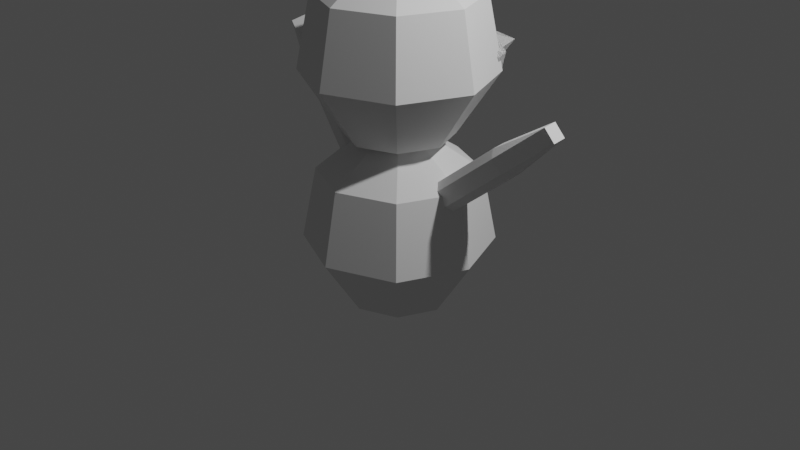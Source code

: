 # Source: snowman.blend  (saved by Blender 2.80.74; exported with 4.5.12 LTS)
import bpy
from mathutils import Matrix  # noqa: F401  (used for matrix-valued properties, if any)

bpy.ops.wm.read_factory_settings(use_empty=True)
scene = bpy.context.scene
scene.name = 'Scene'

# ---- collections
col_collection = bpy.data.collections.new('Collection'); scene.collection.children.link(col_collection)

# ---- world
world_world = bpy.data.worlds.new('World'); scene.world = world_world
world_world.use_nodes = True; world_world.node_tree.nodes.clear()
_N = world_world.node_tree.nodes; _L = world_world.node_tree.links
n0 = _N.new('ShaderNodeOutputWorld'); n0.name = 'World Output'; n0.location = (300, 300)
n1 = _N.new('ShaderNodeBackground'); n1.name = 'Background'; n1.location = (10, 300)
n1.inputs[0].default_value = (0.05088, 0.05088, 0.05088, 1.0)
_L.new(n1.outputs[0], n0.inputs[0])
n0.is_active_output = True
world_world.color = (0.05088, 0.05088, 0.05088)
world_world.use_sun_shadow = False
world_world.sun_shadow_jitter_overblur = 0.0

# ---- cameras
cam_camera = bpy.data.cameras.new('Camera')
cam_camera.clip_end = 100.0
cam_camera.ortho_scale = 7.314

# ---- lights
light_light = bpy.data.lights.new('Light', 'POINT')
light_light.transmission_factor = 0.0
light_light.energy = 1000.0
light_light.shadow_soft_size = 0.1
light_light.shadow_maximum_resolution = 0.006
light_light.use_absolute_resolution = True

# ---- meshes
me_sphere = bpy.data.meshes.new('Sphere')
me_sphere.from_pydata([(0.0, 0.1951, 0.9808), (0.0, 0.8315, 0.5556), (0.0, 0.9808, -0.1951), (0.0, 0.5556, -0.8315), (0.1379, 0.1379, 0.9808), (0.5879, 0.5879, 0.5556), (0.6935, 0.6935, -0.1951), (0.3928, 0.3928, -0.8315), (0.1951, -3.266e-07, 0.9808), (0.8315, -3.341e-07, 0.5556), (0.9808, -3.937e-07, -0.1951), (0.5556, -3.415e-07, -0.8315), (0.1379, -0.138, 0.9808), (0.5879, -0.5879, 0.5556), (0.6935, -0.6935, -0.1951), (0.3928, -0.3928, -0.8315), (0.0, -3.258e-07, -1.0), (-7.212e-09, -0.1951, 0.9808), (-8.544e-08, -0.8315, 0.5556), (-8.544e-08, -0.9808, -0.1951), (-1.094e-08, -0.5556, -0.8315), (-2.304e-07, -5.562e-07, 1.0), (-0.1379, -0.138, 0.9808), (-0.5879, -0.5879, 0.5556), (-0.6935, -0.6935, -0.1951), (-0.3928, -0.3928, -0.8315), (-0.1951, -3.117e-07, 0.9808), (-0.8315, -1.404e-07, 0.5556), (-0.9808, -9.567e-08, -0.1951), (-0.5556, -2.596e-07, -0.8315), (-0.1379, 0.1379, 0.9808), (-0.5879, 0.5879, 0.5556), (-0.6935, 0.6935, -0.1951), (-0.3928, 0.3928, -0.8315)], [], [(11, 7, 6, 10), (6, 2, 1, 5), (18, 13, 12, 17), (5, 1, 0, 4), (7, 11, 16), (14, 10, 9, 13), (27, 23, 22, 26), (13, 9, 8, 12), (11, 15, 16), (8, 21, 12), (20, 15, 14, 19), (31, 27, 26, 30), (19, 14, 13, 18), (15, 20, 16), (12, 21, 17), (33, 3, 16), (24, 19, 18, 23), (25, 20, 19, 24), (20, 25, 16), (17, 21, 22), (28, 24, 23, 27), (29, 25, 24, 28), (25, 29, 16), (22, 21, 26), (32, 28, 27, 31), (33, 29, 28, 32), (29, 33, 16), (26, 21, 30), (33, 32, 2, 3), (30, 21, 0), (0, 21, 4), (10, 6, 5, 9), (9, 5, 4, 8), (4, 21, 8), (30, 0, 1, 31), (3, 2, 6, 7), (15, 11, 10, 14), (3, 7, 16), (23, 18, 17, 22), (31, 1, 2, 32)])
_uv = me_sphere.uv_layers.new(name='UVMap')
_uv.uv.foreach_set('vector', [0.5, 0.1875, 0.625, 0.1875, 0.625, 0.4375, 0.5, 0.4375, 0.625, 0.4375, 0.75, 0.4375, 0.75, 0.6875, 0.625, 0.6875, 0.25, 0.6875, 0.375, 0.6875, 0.375, 0.9375, 0.25, 0.9375, 0.625, 0.6875, 0.75, 0.6875, 0.75, 0.9375, 0.625, 0.9375, 0.625, 0.1875, 0.5, 0.1875, 0.6719, 0.0, 0.375, 0.4375, 0.5, 0.4375, 0.5, 0.6875, 0.375, 0.6875, 1.0, 0.6875, 0.125, 0.6875, 0.125, 0.9375, 1.0, 0.9375, 0.375, 0.6875, 0.5, 0.6875, 0.5, 0.9375, 0.375, 0.9375, 0.5, 0.1875, 0.375, 0.1875, 0.5469, 0.0, 0.5, 0.9375, 0.3906, 1.0, 0.375, 0.9375, 0.25, 0.1875, 0.375, 0.1875, 0.375, 0.4375, 0.25, 0.4375, 0.875, 0.6875, 0.0, 0.6875, 1.0, 0.9375, 0.875, 0.9375, 0.25, 0.4375, 0.375, 0.4375, 0.375, 0.6875, 0.25, 0.6875, 0.375, 0.1875, 0.25, 0.1875, 0.4219, 0.0, 0.375, 0.9375, 0.2656, 1.0, 0.25, 0.9375, 0.875, 0.1875, 0.75, 0.1875, 0.9219, 0.0, 0.125, 0.4375, 0.25, 0.4375, 0.25, 0.6875, 0.125, 0.6875, 0.125, 0.1875, 0.25, 0.1875, 0.25, 0.4375, 0.125, 0.4375, 0.25, 0.1875, 0.125, 0.1875, 0.2969, 0.0, 0.25, 0.9375, 0.1406, 1.0, 0.125, 0.9375, 1.0, 0.4375, 0.125, 0.4375, 0.125, 0.6875, 1.0, 0.6875, 1.0, 0.1875, 0.125, 0.1875, 0.125, 0.4375, 1.0, 0.4375, 0.125, 0.1875, 1.0, 0.1875, 0.1719, 0.0, 0.125, 0.9375, 0.01563, 1.0, 1.0, 0.9375, 0.875, 0.4375, 0.0, 0.4375, 0.0, 0.6875, 0.875, 0.6875, 0.875, 0.1875, 5.96e-08, 0.1875, 0.0, 0.4375, 0.875, 0.4375, 1.0, 0.1875, 0.875, 0.1875, 0.04688, 0.0, 1.0, 0.9375, 0.8906, 1.0, 0.875, 0.9375, 0.875, 0.1875, 0.875, 0.4375, 0.75, 0.4375, 0.75, 0.1875, 0.875, 0.9375, 0.7656, 1.0, 0.75, 0.9375, 0.75, 0.9375, 0.6406, 1.0, 0.625, 0.9375, 0.5, 0.4375, 0.625, 0.4375, 0.625, 0.6875, 0.5, 0.6875, 0.5, 0.6875, 0.625, 0.6875, 0.625, 0.9375, 0.5, 0.9375, 0.625, 0.9375, 0.5156, 1.0, 0.5, 0.9375, 0.875, 0.9375, 0.75, 0.9375, 0.75, 0.6875, 0.875, 0.6875, 0.75, 0.1875, 0.75, 0.4375, 0.625, 0.4375, 0.625, 0.1875, 0.375, 0.1875, 0.5, 0.1875, 0.5, 0.4375, 0.375, 0.4375, 0.75, 0.1875, 0.625, 0.1875, 0.7969, 0.0, 0.125, 0.6875, 0.25, 0.6875, 0.25, 0.9375, 0.125, 0.9375, 0.875, 0.6875, 0.75, 0.6875, 0.75, 0.4375, 0.875, 0.4375])
me_sphere.use_remesh_preserve_volume = False
me_sphere.use_remesh_preserve_attributes = False
me_sphere.use_mirror_vertex_groups = False
me_sphere.update()
me_sphere_001 = bpy.data.meshes.new('Sphere.001')
me_sphere_001.from_pydata([(0.0, 0.1951, 0.9808), (0.0, 0.8315, 0.5556), (0.0, 0.9808, -0.1951), (0.0, 0.5556, -0.8315), (0.1379, 0.1379, 0.9808), (0.5879, 0.5879, 0.5556), (0.6935, 0.6935, -0.1951), (0.3928, 0.3928, -0.8315), (0.1951, -3.266e-07, 0.9808), (0.8315, -3.341e-07, 0.5556), (0.9808, -3.937e-07, -0.1951), (0.5556, -3.415e-07, -0.8315), (0.1379, -0.138, 0.9808), (0.5879, -0.5879, 0.5556), (0.6935, -0.6935, -0.1951), (0.3928, -0.3928, -0.8315), (0.0, -3.258e-07, -1.0), (-7.212e-09, -0.1951, 0.9808), (-8.544e-08, -0.8315, 0.5556), (-8.544e-08, -0.9808, -0.1951), (-1.094e-08, -0.5556, -0.8315), (-2.304e-07, -5.562e-07, 1.0), (-0.1379, -0.138, 0.9808), (-0.5879, -0.5879, 0.5556), (-0.6935, -0.6935, -0.1951), (-0.3928, -0.3928, -0.8315), (-0.1951, -3.117e-07, 0.9808), (-0.8315, -1.404e-07, 0.5556), (-0.9808, -9.567e-08, -0.1951), (-0.5556, -2.596e-07, -0.8315), (-0.1379, 0.1379, 0.9808), (-0.5879, 0.5879, 0.5556), (-0.6935, 0.6935, -0.1951), (-0.3928, 0.3928, -0.8315)], [], [(11, 7, 6, 10), (6, 2, 1, 5), (18, 13, 12, 17), (5, 1, 0, 4), (7, 11, 16), (14, 10, 9, 13), (27, 23, 22, 26), (13, 9, 8, 12), (11, 15, 16), (8, 21, 12), (20, 15, 14, 19), (31, 27, 26, 30), (19, 14, 13, 18), (15, 20, 16), (12, 21, 17), (33, 3, 16), (24, 19, 18, 23), (25, 20, 19, 24), (20, 25, 16), (17, 21, 22), (28, 24, 23, 27), (29, 25, 24, 28), (25, 29, 16), (22, 21, 26), (32, 28, 27, 31), (33, 29, 28, 32), (29, 33, 16), (26, 21, 30), (33, 32, 2, 3), (30, 21, 0), (0, 21, 4), (10, 6, 5, 9), (9, 5, 4, 8), (4, 21, 8), (30, 0, 1, 31), (3, 2, 6, 7), (15, 11, 10, 14), (3, 7, 16), (23, 18, 17, 22), (31, 1, 2, 32)])
_uv = me_sphere_001.uv_layers.new(name='UVMap')
_uv.uv.foreach_set('vector', [0.5, 0.1875, 0.625, 0.1875, 0.625, 0.4375, 0.5, 0.4375, 0.625, 0.4375, 0.75, 0.4375, 0.75, 0.6875, 0.625, 0.6875, 0.25, 0.6875, 0.375, 0.6875, 0.375, 0.9375, 0.25, 0.9375, 0.625, 0.6875, 0.75, 0.6875, 0.75, 0.9375, 0.625, 0.9375, 0.625, 0.1875, 0.5, 0.1875, 0.6719, 0.0, 0.375, 0.4375, 0.5, 0.4375, 0.5, 0.6875, 0.375, 0.6875, 1.0, 0.6875, 0.125, 0.6875, 0.125, 0.9375, 1.0, 0.9375, 0.375, 0.6875, 0.5, 0.6875, 0.5, 0.9375, 0.375, 0.9375, 0.5, 0.1875, 0.375, 0.1875, 0.5469, 0.0, 0.5, 0.9375, 0.3906, 1.0, 0.375, 0.9375, 0.25, 0.1875, 0.375, 0.1875, 0.375, 0.4375, 0.25, 0.4375, 0.875, 0.6875, 0.0, 0.6875, 1.0, 0.9375, 0.875, 0.9375, 0.25, 0.4375, 0.375, 0.4375, 0.375, 0.6875, 0.25, 0.6875, 0.375, 0.1875, 0.25, 0.1875, 0.4219, 0.0, 0.375, 0.9375, 0.2656, 1.0, 0.25, 0.9375, 0.875, 0.1875, 0.75, 0.1875, 0.9219, 0.0, 0.125, 0.4375, 0.25, 0.4375, 0.25, 0.6875, 0.125, 0.6875, 0.125, 0.1875, 0.25, 0.1875, 0.25, 0.4375, 0.125, 0.4375, 0.25, 0.1875, 0.125, 0.1875, 0.2969, 0.0, 0.25, 0.9375, 0.1406, 1.0, 0.125, 0.9375, 1.0, 0.4375, 0.125, 0.4375, 0.125, 0.6875, 1.0, 0.6875, 1.0, 0.1875, 0.125, 0.1875, 0.125, 0.4375, 1.0, 0.4375, 0.125, 0.1875, 1.0, 0.1875, 0.1719, 0.0, 0.125, 0.9375, 0.01563, 1.0, 1.0, 0.9375, 0.875, 0.4375, 0.0, 0.4375, 0.0, 0.6875, 0.875, 0.6875, 0.875, 0.1875, 5.96e-08, 0.1875, 0.0, 0.4375, 0.875, 0.4375, 1.0, 0.1875, 0.875, 0.1875, 0.04688, 0.0, 1.0, 0.9375, 0.8906, 1.0, 0.875, 0.9375, 0.875, 0.1875, 0.875, 0.4375, 0.75, 0.4375, 0.75, 0.1875, 0.875, 0.9375, 0.7656, 1.0, 0.75, 0.9375, 0.75, 0.9375, 0.6406, 1.0, 0.625, 0.9375, 0.5, 0.4375, 0.625, 0.4375, 0.625, 0.6875, 0.5, 0.6875, 0.5, 0.6875, 0.625, 0.6875, 0.625, 0.9375, 0.5, 0.9375, 0.625, 0.9375, 0.5156, 1.0, 0.5, 0.9375, 0.875, 0.9375, 0.75, 0.9375, 0.75, 0.6875, 0.875, 0.6875, 0.75, 0.1875, 0.75, 0.4375, 0.625, 0.4375, 0.625, 0.1875, 0.375, 0.1875, 0.5, 0.1875, 0.5, 0.4375, 0.375, 0.4375, 0.75, 0.1875, 0.625, 0.1875, 0.7969, 0.0, 0.125, 0.6875, 0.25, 0.6875, 0.25, 0.9375, 0.125, 0.9375, 0.875, 0.6875, 0.75, 0.6875, 0.75, 0.4375, 0.875, 0.4375])
me_sphere_001.use_remesh_preserve_volume = False
me_sphere_001.use_remesh_preserve_attributes = False
me_sphere_001.use_mirror_vertex_groups = False
me_sphere_001.update()
me_cone = bpy.data.meshes.new('Cone')
me_cone.from_pydata([(5.96e-08, 0.4382, -0.09739), (0.3099, 0.3099, -0.09739), (0.4382, -7.451e-08, -0.09739), (0.3099, -0.3099, -0.09739), (-5.96e-08, -0.4382, -0.09739), (-0.3099, -0.3099, -0.09739), (1.192e-07, -1.192e-07, 0.7791), (-0.4382, 3.129e-07, -0.09739), (-0.3099, 0.3099, -0.09739), (5.96e-08, 0.4382, -0.09739), (0.3099, 0.3099, -0.09739), (1.192e-07, -1.192e-07, 0.7791), (-0.3099, 0.3099, -0.09739), (-0.3099, -0.3099, -0.09739), (0.4382, -7.451e-08, -0.09739), (-0.4382, 3.129e-07, -0.09739), (-5.96e-08, -0.4382, -0.09739), (0.3099, -0.3099, -0.09739)], [], [(6, 4, 5), (0, 8, 7, 5, 4, 3, 2, 1), (6, 7, 8), (3, 4, 6), (6, 5, 7), (2, 3, 6), (6, 8, 0), (1, 6, 0), (1, 2, 6), (11, 13, 16), (9, 10, 14, 17, 16, 13, 15, 12), (11, 12, 15), (17, 11, 16), (11, 15, 13), (14, 11, 17), (11, 9, 12), (10, 9, 11), (10, 11, 14)])
_uv = me_cone.uv_layers.new(name='UVMap')
_uv.uv.foreach_set('vector', [0.25, 0.25, 0.25, 0.01, 0.08029, 0.08029, 0.75, 0.49, 0.5803, 0.4197, 0.51, 0.25, 0.5803, 0.08029, 0.75, 0.01, 0.9197, 0.08029, 0.99, 0.25, 0.9197, 0.4197, 0.25, 0.25, 0.01, 0.25, 0.08029, 0.4197, 0.4197, 0.08029, 0.75, 0.01, 0.25, 0.25, 0.25, 0.25, 0.08029, 0.08029, 0.51, 0.25, 0.49, 0.25, 0.9197, 0.08029, 0.25, 0.25, 0.25, 0.25, 0.08029, 0.4197, 0.25, 0.49, 0.9197, 0.4197, 0.25, 0.25, 0.25, 0.49, 0.4197, 0.4197, 0.99, 0.25, 0.25, 0.25, 0.25, 0.25, 0.08029, 0.08029, 0.25, 0.01, 0.75, 0.49, 0.9197, 0.4197, 0.99, 0.25, 0.9197, 0.08029, 0.75, 0.01, 0.5803, 0.08029, 0.51, 0.25, 0.5803, 0.4197, 0.25, 0.25, 0.08029, 0.4197, 0.01, 0.25, 0.4197, 0.08029, 0.25, 0.25, 0.75, 0.01, 0.25, 0.25, 0.51, 0.25, 0.08029, 0.08029, 0.49, 0.25, 0.25, 0.25, 0.9197, 0.08029, 0.25, 0.25, 0.25, 0.49, 0.08029, 0.4197, 0.9197, 0.4197, 0.25, 0.49, 0.25, 0.25, 0.4197, 0.4197, 0.25, 0.25, 0.99, 0.25])
me_cone.use_remesh_preserve_volume = False
me_cone.use_remesh_preserve_attributes = False
me_cone.use_mirror_vertex_groups = False
me_cone.update()
me_sphere_002 = bpy.data.meshes.new('Sphere.002')
me_sphere_002.from_pydata([(0.0, -0.04765, -0.09029), (0.0, -0.2031, 0.01356), (0.0, -0.2395, 0.1969), (0.0, -0.1357, 0.3523), (0.0, -0.2031, 0.01356), (0.1694, -0.1694, 0.1969), (0.1357, -2.638e-07, 0.3523), (5.627e-08, -1.913e-07, -0.09498), (-0.03369, -0.03369, -0.09029), (-0.1436, -0.1436, 0.01356), (-0.1694, -0.1694, 0.1969), (-0.09594, -0.09595, 0.3523), (0.03369, -0.03369, -0.09029), (0.1436, -0.1436, 0.01356), (0.2395, -3.038e-07, 0.1969), (0.09594, 0.09594, 0.3523), (-0.04765, -2.474e-07, -0.09029), (-0.2031, -2.456e-07, 0.01356), (-0.2395, -2.31e-07, 0.1969), (-0.1357, -2.438e-07, 0.3523), (0.04765, -2.51e-07, -0.09029), (0.2031, -2.929e-07, 0.01356), (0.1694, 0.1694, 0.1969), (2.671e-09, 0.1357, 0.3523), (-0.03369, 0.03369, -0.09029), (-0.1436, 0.1436, 0.01356), (-0.1694, 0.1694, 0.1969), (-0.09594, 0.09594, 0.3523), (0.0, -2.476e-07, 0.3935), (0.03369, 0.03369, -0.09029), (0.1436, 0.1436, 0.01356), (2.087e-08, 0.2395, 0.1969), (-0.09594, 0.09594, 0.3523), (1.761e-09, 0.04765, -0.09029), (2.087e-08, 0.2031, 0.01356), (2.087e-08, 0.2395, 0.1969), (2.671e-09, 0.1357, 0.3523), (1.761e-09, 0.04765, -0.09029), (2.087e-08, 0.2031, 0.01356), (-0.1694, 0.1694, 0.1969), (-0.1357, -2.438e-07, 0.3523), (5.627e-08, -1.913e-07, -0.09498), (0.03369, 0.03369, -0.09029), (0.1436, 0.1436, 0.01356), (0.1694, 0.1694, 0.1969), (0.09594, 0.09594, 0.3523), (-0.03369, 0.03369, -0.09029), (-0.1436, 0.1436, 0.01356), (-0.04765, -2.474e-07, -0.09029), (-0.2031, -2.456e-07, 0.01356), (0.04765, -2.51e-07, -0.09029), (0.2031, -2.929e-07, 0.01356), (0.2395, -3.038e-07, 0.1969), (0.1357, -2.638e-07, 0.3523), (0.0, -0.04765, -0.09029), (-0.03369, -0.03369, -0.09029), (-0.2395, -2.31e-07, 0.1969), (-0.1694, -0.1694, 0.1969), (0.03369, -0.03369, -0.09029), (0.1436, -0.1436, 0.01356), (0.1694, -0.1694, 0.1969), (0.09594, -0.09594, 0.3523), (-0.09594, -0.09595, 0.3523), (0.0, -2.476e-07, 0.3935), (0.0, -0.1357, 0.3523), (0.0, -0.2395, 0.1969), (-0.1436, -0.1436, 0.01356), (0.09594, -0.09594, 0.3523)], [], [(10, 9, 1, 2), (34, 33, 24, 25), (9, 8, 0, 1), (12, 7, 54), (62, 40, 63), (19, 18, 10, 11), (20, 7, 12), (54, 7, 55), (66, 4, 54, 55), (11, 28, 19), (6, 67, 63), (51, 50, 42, 43), (26, 25, 17, 18), (25, 24, 16, 17), (5, 14, 21, 13), (19, 28, 27), (67, 6, 14, 5), (16, 24, 41), (29, 7, 20), (35, 34, 25, 26), (36, 35, 26, 27), (59, 58, 50, 51), (15, 6, 63), (27, 28, 36), (6, 15, 22, 14), (24, 33, 41), (14, 22, 30, 21), (45, 44, 35, 36), (44, 43, 34, 35), (61, 28, 3), (37, 7, 29), (36, 28, 45), (33, 42, 41), (23, 15, 63), (67, 64, 63), (52, 51, 43, 44), (53, 52, 44, 45), (39, 56, 49, 47), (22, 31, 38, 30), (45, 28, 53), (42, 50, 41), (15, 23, 31, 22), (46, 7, 37), (61, 60, 52, 53), (38, 47, 46, 37), (60, 59, 51, 52), (53, 28, 61), (32, 23, 63), (50, 58, 41), (13, 21, 20, 12), (23, 32, 39, 31), (61, 3, 2, 60), (31, 39, 47, 38), (57, 65, 4, 66), (64, 62, 63), (48, 7, 46), (47, 49, 48, 46), (12, 54, 4, 13), (32, 40, 56, 39), (58, 0, 41), (0, 8, 41), (55, 7, 48), (21, 30, 29, 20), (13, 4, 65, 5), (40, 32, 63), (40, 62, 57, 56), (18, 17, 9, 10), (56, 57, 66, 49), (17, 16, 8, 9), (49, 66, 55, 48), (67, 5, 65, 64), (30, 38, 37, 29), (8, 16, 41), (58, 59, 1, 0), (3, 11, 10, 2), (27, 26, 18, 19), (43, 42, 33, 34), (59, 60, 2, 1), (3, 28, 11), (64, 65, 57, 62)])
_uv = me_sphere_002.uv_layers.new(name='UVMap')
_uv.uv.foreach_set('vector', [0.625, 0.4375, 0.625, 0.6875, 0.75, 0.6875, 0.75, 0.4375, 0.25, 0.6875, 0.25, 0.9375, 0.375, 0.9375, 0.375, 0.6875, 0.625, 0.6875, 0.625, 0.9375, 0.75, 0.9375, 0.75, 0.6875, 0.875, 0.9375, 0.7656, 1.0, 0.75, 0.9375, 0.625, 0.1875, 0.5, 0.1875, 0.6719, 0.0, 0.5, 0.1875, 0.5, 0.4375, 0.625, 0.4375, 0.625, 0.1875, 1.0, 0.9375, 0.8906, 1.0, 0.875, 0.9375, 0.75, 0.9375, 0.6406, 1.0, 0.625, 0.9375, 0.625, 0.6875, 0.75, 0.6875, 0.75, 0.9375, 0.625, 0.9375, 0.625, 0.1875, 0.6719, 0.0, 0.5, 0.1875, 1.0, 0.1875, 0.875, 0.1875, 0.04688, 0.0, 1.0, 0.6875, 1.0, 0.9375, 0.125, 0.9375, 0.125, 0.6875, 0.375, 0.4375, 0.375, 0.6875, 0.5, 0.6875, 0.5, 0.4375, 0.375, 0.6875, 0.375, 0.9375, 0.5, 0.9375, 0.5, 0.6875, 0.875, 0.4375, 0.0, 0.4375, 0.0, 0.6875, 0.875, 0.6875, 0.5, 0.1875, 0.5469, 0.0, 0.375, 0.1875, 0.875, 0.1875, 5.96e-08, 0.1875, 0.0, 0.4375, 0.875, 0.4375, 0.5, 0.9375, 0.375, 0.9375, 0.3906, 1.0, 0.125, 0.9375, 0.01563, 1.0, 1.0, 0.9375, 0.25, 0.4375, 0.25, 0.6875, 0.375, 0.6875, 0.375, 0.4375, 0.25, 0.1875, 0.25, 0.4375, 0.375, 0.4375, 0.375, 0.1875, 0.875, 0.6875, 0.875, 0.9375, 1.0, 0.9375, 0.0, 0.6875, 0.125, 0.1875, 1.0, 0.1875, 0.1719, 0.0, 0.375, 0.1875, 0.4219, 0.0, 0.25, 0.1875, 1.0, 0.1875, 0.125, 0.1875, 0.125, 0.4375, 1.0, 0.4375, 0.375, 0.9375, 0.25, 0.9375, 0.2656, 1.0, 1.0, 0.4375, 0.125, 0.4375, 0.125, 0.6875, 1.0, 0.6875, 0.125, 0.1875, 0.125, 0.4375, 0.25, 0.4375, 0.25, 0.1875, 0.125, 0.4375, 0.125, 0.6875, 0.25, 0.6875, 0.25, 0.4375, 0.875, 0.1875, 0.9219, 0.0, 0.75, 0.1875, 0.25, 0.9375, 0.1406, 1.0, 0.125, 0.9375, 0.25, 0.1875, 0.2969, 0.0, 0.125, 0.1875, 0.25, 0.9375, 0.125, 0.9375, 0.1406, 1.0, 0.25, 0.1875, 0.125, 0.1875, 0.2969, 0.0, 0.875, 0.1875, 0.75, 0.1875, 0.9219, 0.0, 1.0, 0.4375, 1.0, 0.6875, 0.125, 0.6875, 0.125, 0.4375, 1.0, 0.1875, 1.0, 0.4375, 0.125, 0.4375, 0.125, 0.1875, 0.375, 0.4375, 0.5, 0.4375, 0.5, 0.6875, 0.375, 0.6875, 0.125, 0.4375, 0.25, 0.4375, 0.25, 0.6875, 0.125, 0.6875, 0.125, 0.1875, 0.1719, 0.0, 1.0, 0.1875, 0.125, 0.9375, 1.0, 0.9375, 0.01563, 1.0, 0.125, 0.1875, 0.25, 0.1875, 0.25, 0.4375, 0.125, 0.4375, 0.375, 0.9375, 0.2656, 1.0, 0.25, 0.9375, 0.875, 0.1875, 0.875, 0.4375, 0.0, 0.4375, 5.96e-08, 0.1875, 0.25, 0.6875, 0.375, 0.6875, 0.375, 0.9375, 0.25, 0.9375, 0.875, 0.4375, 0.875, 0.6875, 0.0, 0.6875, 0.0, 0.4375, 1.0, 0.1875, 0.04688, 0.0, 0.875, 0.1875, 0.375, 0.1875, 0.25, 0.1875, 0.4219, 0.0, 1.0, 0.9375, 0.875, 0.9375, 0.8906, 1.0, 0.875, 0.6875, 0.0, 0.6875, 1.0, 0.9375, 0.875, 0.9375, 0.25, 0.1875, 0.375, 0.1875, 0.375, 0.4375, 0.25, 0.4375, 0.875, 0.1875, 0.75, 0.1875, 0.75, 0.4375, 0.875, 0.4375, 0.25, 0.4375, 0.375, 0.4375, 0.375, 0.6875, 0.25, 0.6875, 0.625, 0.4375, 0.75, 0.4375, 0.75, 0.6875, 0.625, 0.6875, 0.75, 0.1875, 0.625, 0.1875, 0.7969, 0.0, 0.5, 0.9375, 0.3906, 1.0, 0.375, 0.9375, 0.375, 0.6875, 0.5, 0.6875, 0.5, 0.9375, 0.375, 0.9375, 0.875, 0.9375, 0.75, 0.9375, 0.75, 0.6875, 0.875, 0.6875, 0.375, 0.1875, 0.5, 0.1875, 0.5, 0.4375, 0.375, 0.4375, 0.875, 0.9375, 0.75, 0.9375, 0.7656, 1.0, 0.75, 0.9375, 0.625, 0.9375, 0.6406, 1.0, 0.625, 0.9375, 0.5156, 1.0, 0.5, 0.9375, 1.0, 0.6875, 0.125, 0.6875, 0.125, 0.9375, 1.0, 0.9375, 0.875, 0.6875, 0.75, 0.6875, 0.75, 0.4375, 0.875, 0.4375, 0.5, 0.1875, 0.375, 0.1875, 0.5469, 0.0, 0.5, 0.1875, 0.625, 0.1875, 0.625, 0.4375, 0.5, 0.4375, 0.5, 0.4375, 0.5, 0.6875, 0.625, 0.6875, 0.625, 0.4375, 0.5, 0.4375, 0.625, 0.4375, 0.625, 0.6875, 0.5, 0.6875, 0.5, 0.6875, 0.5, 0.9375, 0.625, 0.9375, 0.625, 0.6875, 0.5, 0.6875, 0.625, 0.6875, 0.625, 0.9375, 0.5, 0.9375, 0.875, 0.1875, 0.875, 0.4375, 0.75, 0.4375, 0.75, 0.1875, 0.125, 0.6875, 0.25, 0.6875, 0.25, 0.9375, 0.125, 0.9375, 0.625, 0.9375, 0.5, 0.9375, 0.5156, 1.0, 0.875, 0.9375, 0.875, 0.6875, 0.75, 0.6875, 0.75, 0.9375, 0.75, 0.1875, 0.625, 0.1875, 0.625, 0.4375, 0.75, 0.4375, 0.375, 0.1875, 0.375, 0.4375, 0.5, 0.4375, 0.5, 0.1875, 0.125, 0.6875, 0.125, 0.9375, 0.25, 0.9375, 0.25, 0.6875, 0.875, 0.6875, 0.875, 0.4375, 0.75, 0.4375, 0.75, 0.6875, 0.75, 0.1875, 0.7969, 0.0, 0.625, 0.1875, 0.75, 0.1875, 0.75, 0.4375, 0.625, 0.4375, 0.625, 0.1875])
me_sphere_002.use_remesh_preserve_volume = False
me_sphere_002.use_remesh_preserve_attributes = False
me_sphere_002.use_mirror_vertex_groups = False
me_sphere_002.update()
me_sphere_003 = bpy.data.meshes.new('Sphere.003')
me_sphere_003.from_pydata([(0.0, -0.04765, -0.09029), (0.0, -0.2031, 0.01356), (0.0, -0.2395, 0.1969), (0.0, -0.1357, 0.3523), (0.0, -0.2031, 0.01356), (0.1694, -0.1694, 0.1969), (0.1357, -2.638e-07, 0.3523), (5.627e-08, -1.913e-07, -0.09498), (-0.03369, -0.03369, -0.09029), (-0.1436, -0.1436, 0.01356), (-0.1694, -0.1694, 0.1969), (-0.09594, -0.09595, 0.3523), (0.03369, -0.03369, -0.09029), (0.1436, -0.1436, 0.01356), (0.2395, -3.038e-07, 0.1969), (0.09594, 0.09594, 0.3523), (-0.04765, -2.474e-07, -0.09029), (-0.2031, -2.456e-07, 0.01356), (-0.2395, -2.31e-07, 0.1969), (-0.1357, -2.438e-07, 0.3523), (0.04765, -2.51e-07, -0.09029), (0.2031, -2.929e-07, 0.01356), (0.1694, 0.1694, 0.1969), (2.671e-09, 0.1357, 0.3523), (-0.03369, 0.03369, -0.09029), (-0.1436, 0.1436, 0.01356), (-0.1694, 0.1694, 0.1969), (-0.09594, 0.09594, 0.3523), (0.0, -2.476e-07, 0.3935), (0.03369, 0.03369, -0.09029), (0.1436, 0.1436, 0.01356), (2.087e-08, 0.2395, 0.1969), (-0.09594, 0.09594, 0.3523), (1.761e-09, 0.04765, -0.09029), (2.087e-08, 0.2031, 0.01356), (2.087e-08, 0.2395, 0.1969), (2.671e-09, 0.1357, 0.3523), (1.761e-09, 0.04765, -0.09029), (2.087e-08, 0.2031, 0.01356), (-0.1694, 0.1694, 0.1969), (-0.1357, -2.438e-07, 0.3523), (5.627e-08, -1.913e-07, -0.09498), (0.03369, 0.03369, -0.09029), (0.1436, 0.1436, 0.01356), (0.1694, 0.1694, 0.1969), (0.09594, 0.09594, 0.3523), (-0.03369, 0.03369, -0.09029), (-0.1436, 0.1436, 0.01356), (-0.04765, -2.474e-07, -0.09029), (-0.2031, -2.456e-07, 0.01356), (0.04765, -2.51e-07, -0.09029), (0.2031, -2.929e-07, 0.01356), (0.2395, -3.038e-07, 0.1969), (0.1357, -2.638e-07, 0.3523), (0.0, -0.04765, -0.09029), (-0.03369, -0.03369, -0.09029), (-0.2395, -2.31e-07, 0.1969), (-0.1694, -0.1694, 0.1969), (0.03369, -0.03369, -0.09029), (0.1436, -0.1436, 0.01356), (0.1694, -0.1694, 0.1969), (0.09594, -0.09594, 0.3523), (-0.09594, -0.09595, 0.3523), (0.0, -2.476e-07, 0.3935), (0.0, -0.1357, 0.3523), (0.0, -0.2395, 0.1969), (-0.1436, -0.1436, 0.01356), (0.09594, -0.09594, 0.3523)], [], [(10, 9, 1, 2), (34, 33, 24, 25), (9, 8, 0, 1), (12, 7, 54), (62, 40, 63), (19, 18, 10, 11), (20, 7, 12), (54, 7, 55), (66, 4, 54, 55), (11, 28, 19), (6, 67, 63), (51, 50, 42, 43), (26, 25, 17, 18), (25, 24, 16, 17), (5, 14, 21, 13), (19, 28, 27), (67, 6, 14, 5), (16, 24, 41), (29, 7, 20), (35, 34, 25, 26), (36, 35, 26, 27), (59, 58, 50, 51), (15, 6, 63), (27, 28, 36), (6, 15, 22, 14), (24, 33, 41), (14, 22, 30, 21), (45, 44, 35, 36), (44, 43, 34, 35), (61, 28, 3), (37, 7, 29), (36, 28, 45), (33, 42, 41), (23, 15, 63), (67, 64, 63), (52, 51, 43, 44), (53, 52, 44, 45), (39, 56, 49, 47), (22, 31, 38, 30), (45, 28, 53), (42, 50, 41), (15, 23, 31, 22), (46, 7, 37), (61, 60, 52, 53), (38, 47, 46, 37), (60, 59, 51, 52), (53, 28, 61), (32, 23, 63), (50, 58, 41), (13, 21, 20, 12), (23, 32, 39, 31), (61, 3, 2, 60), (31, 39, 47, 38), (57, 65, 4, 66), (64, 62, 63), (48, 7, 46), (47, 49, 48, 46), (12, 54, 4, 13), (32, 40, 56, 39), (58, 0, 41), (0, 8, 41), (55, 7, 48), (21, 30, 29, 20), (13, 4, 65, 5), (40, 32, 63), (40, 62, 57, 56), (18, 17, 9, 10), (56, 57, 66, 49), (17, 16, 8, 9), (49, 66, 55, 48), (67, 5, 65, 64), (30, 38, 37, 29), (8, 16, 41), (58, 59, 1, 0), (3, 11, 10, 2), (27, 26, 18, 19), (43, 42, 33, 34), (59, 60, 2, 1), (3, 28, 11), (64, 65, 57, 62)])
_uv = me_sphere_003.uv_layers.new(name='UVMap')
_uv.uv.foreach_set('vector', [0.625, 0.4375, 0.625, 0.6875, 0.75, 0.6875, 0.75, 0.4375, 0.25, 0.6875, 0.25, 0.9375, 0.375, 0.9375, 0.375, 0.6875, 0.625, 0.6875, 0.625, 0.9375, 0.75, 0.9375, 0.75, 0.6875, 0.875, 0.9375, 0.7656, 1.0, 0.75, 0.9375, 0.625, 0.1875, 0.5, 0.1875, 0.6719, 0.0, 0.5, 0.1875, 0.5, 0.4375, 0.625, 0.4375, 0.625, 0.1875, 1.0, 0.9375, 0.8906, 1.0, 0.875, 0.9375, 0.75, 0.9375, 0.6406, 1.0, 0.625, 0.9375, 0.625, 0.6875, 0.75, 0.6875, 0.75, 0.9375, 0.625, 0.9375, 0.625, 0.1875, 0.6719, 0.0, 0.5, 0.1875, 1.0, 0.1875, 0.875, 0.1875, 0.04688, 0.0, 1.0, 0.6875, 1.0, 0.9375, 0.125, 0.9375, 0.125, 0.6875, 0.375, 0.4375, 0.375, 0.6875, 0.5, 0.6875, 0.5, 0.4375, 0.375, 0.6875, 0.375, 0.9375, 0.5, 0.9375, 0.5, 0.6875, 0.875, 0.4375, 0.0, 0.4375, 0.0, 0.6875, 0.875, 0.6875, 0.5, 0.1875, 0.5469, 0.0, 0.375, 0.1875, 0.875, 0.1875, 5.96e-08, 0.1875, 0.0, 0.4375, 0.875, 0.4375, 0.5, 0.9375, 0.375, 0.9375, 0.3906, 1.0, 0.125, 0.9375, 0.01563, 1.0, 1.0, 0.9375, 0.25, 0.4375, 0.25, 0.6875, 0.375, 0.6875, 0.375, 0.4375, 0.25, 0.1875, 0.25, 0.4375, 0.375, 0.4375, 0.375, 0.1875, 0.875, 0.6875, 0.875, 0.9375, 1.0, 0.9375, 0.0, 0.6875, 0.125, 0.1875, 1.0, 0.1875, 0.1719, 0.0, 0.375, 0.1875, 0.4219, 0.0, 0.25, 0.1875, 1.0, 0.1875, 0.125, 0.1875, 0.125, 0.4375, 1.0, 0.4375, 0.375, 0.9375, 0.25, 0.9375, 0.2656, 1.0, 1.0, 0.4375, 0.125, 0.4375, 0.125, 0.6875, 1.0, 0.6875, 0.125, 0.1875, 0.125, 0.4375, 0.25, 0.4375, 0.25, 0.1875, 0.125, 0.4375, 0.125, 0.6875, 0.25, 0.6875, 0.25, 0.4375, 0.875, 0.1875, 0.9219, 0.0, 0.75, 0.1875, 0.25, 0.9375, 0.1406, 1.0, 0.125, 0.9375, 0.25, 0.1875, 0.2969, 0.0, 0.125, 0.1875, 0.25, 0.9375, 0.125, 0.9375, 0.1406, 1.0, 0.25, 0.1875, 0.125, 0.1875, 0.2969, 0.0, 0.875, 0.1875, 0.75, 0.1875, 0.9219, 0.0, 1.0, 0.4375, 1.0, 0.6875, 0.125, 0.6875, 0.125, 0.4375, 1.0, 0.1875, 1.0, 0.4375, 0.125, 0.4375, 0.125, 0.1875, 0.375, 0.4375, 0.5, 0.4375, 0.5, 0.6875, 0.375, 0.6875, 0.125, 0.4375, 0.25, 0.4375, 0.25, 0.6875, 0.125, 0.6875, 0.125, 0.1875, 0.1719, 0.0, 1.0, 0.1875, 0.125, 0.9375, 1.0, 0.9375, 0.01563, 1.0, 0.125, 0.1875, 0.25, 0.1875, 0.25, 0.4375, 0.125, 0.4375, 0.375, 0.9375, 0.2656, 1.0, 0.25, 0.9375, 0.875, 0.1875, 0.875, 0.4375, 0.0, 0.4375, 5.96e-08, 0.1875, 0.25, 0.6875, 0.375, 0.6875, 0.375, 0.9375, 0.25, 0.9375, 0.875, 0.4375, 0.875, 0.6875, 0.0, 0.6875, 0.0, 0.4375, 1.0, 0.1875, 0.04688, 0.0, 0.875, 0.1875, 0.375, 0.1875, 0.25, 0.1875, 0.4219, 0.0, 1.0, 0.9375, 0.875, 0.9375, 0.8906, 1.0, 0.875, 0.6875, 0.0, 0.6875, 1.0, 0.9375, 0.875, 0.9375, 0.25, 0.1875, 0.375, 0.1875, 0.375, 0.4375, 0.25, 0.4375, 0.875, 0.1875, 0.75, 0.1875, 0.75, 0.4375, 0.875, 0.4375, 0.25, 0.4375, 0.375, 0.4375, 0.375, 0.6875, 0.25, 0.6875, 0.625, 0.4375, 0.75, 0.4375, 0.75, 0.6875, 0.625, 0.6875, 0.75, 0.1875, 0.625, 0.1875, 0.7969, 0.0, 0.5, 0.9375, 0.3906, 1.0, 0.375, 0.9375, 0.375, 0.6875, 0.5, 0.6875, 0.5, 0.9375, 0.375, 0.9375, 0.875, 0.9375, 0.75, 0.9375, 0.75, 0.6875, 0.875, 0.6875, 0.375, 0.1875, 0.5, 0.1875, 0.5, 0.4375, 0.375, 0.4375, 0.875, 0.9375, 0.75, 0.9375, 0.7656, 1.0, 0.75, 0.9375, 0.625, 0.9375, 0.6406, 1.0, 0.625, 0.9375, 0.5156, 1.0, 0.5, 0.9375, 1.0, 0.6875, 0.125, 0.6875, 0.125, 0.9375, 1.0, 0.9375, 0.875, 0.6875, 0.75, 0.6875, 0.75, 0.4375, 0.875, 0.4375, 0.5, 0.1875, 0.375, 0.1875, 0.5469, 0.0, 0.5, 0.1875, 0.625, 0.1875, 0.625, 0.4375, 0.5, 0.4375, 0.5, 0.4375, 0.5, 0.6875, 0.625, 0.6875, 0.625, 0.4375, 0.5, 0.4375, 0.625, 0.4375, 0.625, 0.6875, 0.5, 0.6875, 0.5, 0.6875, 0.5, 0.9375, 0.625, 0.9375, 0.625, 0.6875, 0.5, 0.6875, 0.625, 0.6875, 0.625, 0.9375, 0.5, 0.9375, 0.875, 0.1875, 0.875, 0.4375, 0.75, 0.4375, 0.75, 0.1875, 0.125, 0.6875, 0.25, 0.6875, 0.25, 0.9375, 0.125, 0.9375, 0.625, 0.9375, 0.5, 0.9375, 0.5156, 1.0, 0.875, 0.9375, 0.875, 0.6875, 0.75, 0.6875, 0.75, 0.9375, 0.75, 0.1875, 0.625, 0.1875, 0.625, 0.4375, 0.75, 0.4375, 0.375, 0.1875, 0.375, 0.4375, 0.5, 0.4375, 0.5, 0.1875, 0.125, 0.6875, 0.125, 0.9375, 0.25, 0.9375, 0.25, 0.6875, 0.875, 0.6875, 0.875, 0.4375, 0.75, 0.4375, 0.75, 0.6875, 0.75, 0.1875, 0.7969, 0.0, 0.625, 0.1875, 0.75, 0.1875, 0.75, 0.4375, 0.625, 0.4375, 0.625, 0.1875])
me_sphere_003.use_remesh_preserve_volume = False
me_sphere_003.use_remesh_preserve_attributes = False
me_sphere_003.use_mirror_vertex_groups = False
me_sphere_003.update()
me_cube_001 = bpy.data.meshes.new('Cube.001')
me_cube_001.from_pydata([(-0.5211, -0.5211, -1.0), (-0.5211, -1.0, -0.5211), (-1.0, -0.5211, -0.5211), (-0.5211, -1.0, 0.5211), (-0.5211, -0.5211, 1.0), (-1.0, -0.5211, 0.5211), (-0.5211, 0.5211, -1.0), (-1.0, 0.5211, -0.5211), (-0.5211, 1.0, -0.5211), (-0.5211, 0.5211, 1.0), (-0.5211, 1.0, 0.5211), (-1.0, 0.5211, 0.5211), (0.5211, -0.5211, -1.0), (1.0, -0.5211, -0.5211), (0.5211, -1.0, -0.5211), (0.5211, -0.5211, 1.0), (0.5211, -1.0, 0.5211), (1.0, -0.5211, 0.5211), (0.5211, 0.5211, -1.0), (0.5211, 1.0, -0.5211), (1.0, 0.5211, -0.5211), (0.5211, 0.5211, 1.0), (1.0, 0.5211, 0.5211), (0.5211, 1.0, 0.5211)], [], [(14, 16, 3, 1), (20, 22, 17, 13), (21, 9, 4, 15), (2, 5, 11, 7), (8, 10, 23, 19), (0, 1, 2), (3, 4, 5), (6, 7, 8), (9, 10, 11), (12, 13, 14), (15, 16, 17), (18, 19, 20), (21, 22, 23), (6, 0, 2, 7), (1, 3, 5, 2), (4, 9, 11, 5), (10, 8, 7, 11), (18, 6, 8, 19), (9, 21, 23, 10), (22, 20, 19, 23), (12, 18, 20, 13), (21, 15, 17, 22), (16, 14, 13, 17), (0, 12, 14, 1), (15, 4, 3, 16), (6, 18, 12, 0)])
_uv = me_cube_001.uv_layers.new(name='UVMap')
_uv.uv.foreach_set('vector', [0.4349, 0.8099, 0.5651, 0.8099, 0.5651, 0.9401, 0.4349, 0.9401, 0.4349, 0.5599, 0.5651, 0.5599, 0.5651, 0.6901, 0.4349, 0.6901, 0.6849, 0.5599, 0.8151, 0.5599, 0.8151, 0.6901, 0.6849, 0.6901, 0.4349, 0.05986, 0.5651, 0.05986, 0.5651, 0.1901, 0.4349, 0.1901, 0.4349, 0.3099, 0.5651, 0.3099, 0.5651, 0.4401, 0.4349, 0.4401, 0.1849, 0.6901, 0.1849, 0.75, 0.125, 0.6901, 0.5651, 0.9401, 0.625, 0.9401, 0.5651, 1.0, 0.1849, 0.5599, 0.125, 0.5599, 0.1849, 0.5, 0.8151, 0.5599, 0.8151, 0.5, 0.875, 0.5599, 0.3151, 0.6901, 0.375, 0.6901, 0.3151, 0.75, 0.6849, 0.6901, 0.6849, 0.75, 0.625, 0.6901, 0.3151, 0.5599, 0.3151, 0.5, 0.375, 0.5599, 0.6849, 0.5599, 0.625, 0.5599, 0.6849, 0.5, 0.1849, 0.5599, 0.1849, 0.6901, 0.125, 0.6901, 0.125, 0.5599, 0.4349, 0.9401, 0.5651, 0.9401, 0.5651, 1.0, 0.4349, 1.0, 0.8151, 0.6901, 0.8151, 0.5599, 0.875, 0.5599, 0.875, 0.6901, 0.5651, 0.3099, 0.4349, 0.3099, 0.4349, 0.1901, 0.5651, 0.1901, 0.3151, 0.5599, 0.1849, 0.5599, 0.1849, 0.5, 0.3151, 0.5, 0.8151, 0.5599, 0.6849, 0.5599, 0.6849, 0.5, 0.8151, 0.5, 0.5651, 0.5599, 0.4349, 0.5599, 0.4349, 0.4401, 0.5651, 0.4401, 0.3151, 0.6901, 0.3151, 0.5599, 0.4349, 0.5599, 0.4349, 0.6901, 0.6849, 0.5599, 0.6849, 0.6901, 0.5651, 0.6901, 0.5651, 0.5599, 0.5651, 0.8099, 0.4349, 0.8099, 0.4349, 0.6901, 0.5651, 0.6901, 0.1849, 0.6901, 0.3151, 0.6901, 0.3151, 0.75, 0.1849, 0.75, 0.6849, 0.6901, 0.8151, 0.6901, 0.8151, 0.75, 0.6849, 0.75, 0.1849, 0.5599, 0.3151, 0.5599, 0.3151, 0.6901, 0.1849, 0.6901])
me_cube_001.use_remesh_preserve_volume = False
me_cube_001.use_remesh_preserve_attributes = False
me_cube_001.use_mirror_vertex_groups = False
me_cube_001.update()
me_cube_002 = bpy.data.meshes.new('Cube.002')
me_cube_002.from_pydata([(-0.5211, -0.5211, -1.0), (-0.5211, -1.0, -0.5211), (-1.0, -0.5211, -0.5211), (-0.5211, -1.0, 0.5211), (-0.5211, -0.5211, 1.0), (-1.0, -0.5211, 0.5211), (-0.5211, 0.5211, -1.0), (-1.0, 0.5211, -0.5211), (-0.5211, 1.0, -0.5211), (-0.5211, 0.5211, 1.0), (-0.5211, 1.0, 0.5211), (-1.0, 0.5211, 0.5211), (0.5211, -0.5211, -1.0), (1.0, -0.5211, -0.5211), (0.5211, -1.0, -0.5211), (0.5211, -0.5211, 1.0), (0.5211, -1.0, 0.5211), (1.0, -0.5211, 0.5211), (0.5211, 0.5211, -1.0), (0.5211, 1.0, -0.5211), (1.0, 0.5211, -0.5211), (0.5211, 0.5211, 1.0), (1.0, 0.5211, 0.5211), (0.5211, 1.0, 0.5211)], [], [(14, 16, 3, 1), (20, 22, 17, 13), (21, 9, 4, 15), (2, 5, 11, 7), (8, 10, 23, 19), (0, 1, 2), (3, 4, 5), (6, 7, 8), (9, 10, 11), (12, 13, 14), (15, 16, 17), (18, 19, 20), (21, 22, 23), (6, 0, 2, 7), (1, 3, 5, 2), (4, 9, 11, 5), (10, 8, 7, 11), (18, 6, 8, 19), (9, 21, 23, 10), (22, 20, 19, 23), (12, 18, 20, 13), (21, 15, 17, 22), (16, 14, 13, 17), (0, 12, 14, 1), (15, 4, 3, 16), (6, 18, 12, 0)])
_uv = me_cube_002.uv_layers.new(name='UVMap')
_uv.uv.foreach_set('vector', [0.4349, 0.8099, 0.5651, 0.8099, 0.5651, 0.9401, 0.4349, 0.9401, 0.4349, 0.5599, 0.5651, 0.5599, 0.5651, 0.6901, 0.4349, 0.6901, 0.6849, 0.5599, 0.8151, 0.5599, 0.8151, 0.6901, 0.6849, 0.6901, 0.4349, 0.05986, 0.5651, 0.05986, 0.5651, 0.1901, 0.4349, 0.1901, 0.4349, 0.3099, 0.5651, 0.3099, 0.5651, 0.4401, 0.4349, 0.4401, 0.1849, 0.6901, 0.1849, 0.75, 0.125, 0.6901, 0.5651, 0.9401, 0.625, 0.9401, 0.5651, 1.0, 0.1849, 0.5599, 0.125, 0.5599, 0.1849, 0.5, 0.8151, 0.5599, 0.8151, 0.5, 0.875, 0.5599, 0.3151, 0.6901, 0.375, 0.6901, 0.3151, 0.75, 0.6849, 0.6901, 0.6849, 0.75, 0.625, 0.6901, 0.3151, 0.5599, 0.3151, 0.5, 0.375, 0.5599, 0.6849, 0.5599, 0.625, 0.5599, 0.6849, 0.5, 0.1849, 0.5599, 0.1849, 0.6901, 0.125, 0.6901, 0.125, 0.5599, 0.4349, 0.9401, 0.5651, 0.9401, 0.5651, 1.0, 0.4349, 1.0, 0.8151, 0.6901, 0.8151, 0.5599, 0.875, 0.5599, 0.875, 0.6901, 0.5651, 0.3099, 0.4349, 0.3099, 0.4349, 0.1901, 0.5651, 0.1901, 0.3151, 0.5599, 0.1849, 0.5599, 0.1849, 0.5, 0.3151, 0.5, 0.8151, 0.5599, 0.6849, 0.5599, 0.6849, 0.5, 0.8151, 0.5, 0.5651, 0.5599, 0.4349, 0.5599, 0.4349, 0.4401, 0.5651, 0.4401, 0.3151, 0.6901, 0.3151, 0.5599, 0.4349, 0.5599, 0.4349, 0.6901, 0.6849, 0.5599, 0.6849, 0.6901, 0.5651, 0.6901, 0.5651, 0.5599, 0.5651, 0.8099, 0.4349, 0.8099, 0.4349, 0.6901, 0.5651, 0.6901, 0.1849, 0.6901, 0.3151, 0.6901, 0.3151, 0.75, 0.1849, 0.75, 0.6849, 0.6901, 0.8151, 0.6901, 0.8151, 0.75, 0.6849, 0.75, 0.1849, 0.5599, 0.3151, 0.5599, 0.3151, 0.6901, 0.1849, 0.6901])
me_cube_002.use_remesh_preserve_volume = False
me_cube_002.use_remesh_preserve_attributes = False
me_cube_002.use_mirror_vertex_groups = False
me_cube_002.update()

# ---- objects
ob_light = bpy.data.objects.new('Light', light_light)
ob_camera = bpy.data.objects.new('Camera', cam_camera)
ob_sphere = bpy.data.objects.new('Sphere', me_sphere)
ob_sphere_001 = bpy.data.objects.new('Sphere.001', me_sphere_001)
ob_cone = bpy.data.objects.new('Cone', me_cone)
ob_sphere_002 = bpy.data.objects.new('Sphere.002', me_sphere_002)
ob_sphere_003 = bpy.data.objects.new('Sphere.003', me_sphere_003)
ob_cube = bpy.data.objects.new('Cube', me_cube_001)
ob_cube_001 = bpy.data.objects.new('Cube.001', me_cube_002)

# ---- transforms, parenting, visibility, modifiers, constraints
ob_light.location = (4.076, 1.005, 5.904)
ob_light.rotation_euler = (0.6503, 0.05522, 1.866)
ob_light.lock_rotations_4d = False
ob_light.empty_display_type = 'ARROWS'
ob_light.color = (0.0, 0.0, 0.0, 0.0)
ob_light.lineart.crease_threshold = 0.0
ob_camera.location = (7.359, -6.926, 4.958)
ob_camera.rotation_euler = (1.109, 0.0, 0.8149)
ob_camera.lock_rotations_4d = False
ob_camera.empty_display_type = 'ARROWS'
ob_camera.color = (0.0, 0.0, 0.0, 0.0)
ob_camera.display_type = 'WIRE'
ob_camera.lineart.crease_threshold = 0.0
ob_sphere.location = (0.0, 0.0, 0.0)
ob_sphere.lineart.crease_threshold = 0.0
ob_sphere_001.location = (0.0, 0.0, 1.772)
ob_sphere_001.lineart.crease_threshold = 0.0
ob_cone.location = (0.001358, 0.8013, 1.566)
ob_cone.rotation_euler = (1.587, -1.484, -3.247)
ob_cone.lineart.crease_threshold = 0.0
ob_sphere_002.location = (0.4748, 0.6196, 1.535)
ob_sphere_002.lineart.crease_threshold = 0.0
ob_sphere_003.location = (-0.4401, 0.6196, 1.535)
ob_sphere_003.lineart.crease_threshold = 0.0
ob_cube.location = (0.8279, 0.0, 0.6081)
ob_cube.rotation_euler = (-0.8835, 0.0308, -1.455)
ob_cube.scale = (-0.1571, -0.1571, -1.312)
ob_cube.lineart.crease_threshold = 0.0
ob_cube_001.location = (-0.871, 0.09997, 0.6893)
ob_cube_001.rotation_euler = (0.6514, 0.3839, -2.152)
ob_cube_001.scale = (-0.1571, -0.1571, -1.312)
ob_cube_001.lineart.crease_threshold = 0.0

# ---- collection membership
col_collection.objects.link(ob_light)
col_collection.objects.link(ob_camera)
col_collection.objects.link(ob_sphere)
col_collection.objects.link(ob_sphere_001)
col_collection.objects.link(ob_cone)
col_collection.objects.link(ob_sphere_002)
col_collection.objects.link(ob_sphere_003)
col_collection.objects.link(ob_cube)
col_collection.objects.link(ob_cube_001)

# ---- scene / render settings (as saved in the file)
scene.camera = ob_camera
scene.frame_start = 1; scene.frame_end = 250; scene.frame_set(1)
scene.render.engine = 'BLENDER_EEVEE_NEXT'
scene.cycles.use_denoising = False
scene.cycles.samples = 128
scene.cycles.sampling_pattern = 'TABULATED_SOBOL'
scene.cycles.use_adaptive_sampling = False
scene.cycles.use_light_tree = False
scene.view_settings.view_transform = 'Filmic'
bpy.context.view_layer.update()
